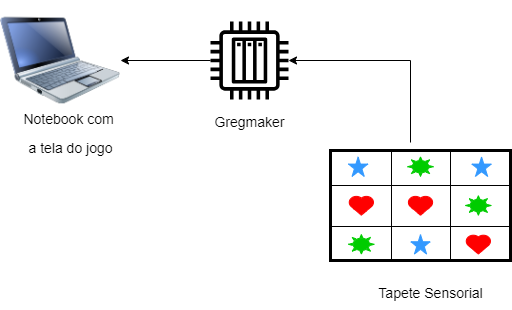

The diagram above was exported from draw.io. Its source (the exported page's mxGraphModel, read from the mxfile embedded in the PNG):
<mxGraphModel dx="1246" dy="412" grid="1" gridSize="10" guides="1" tooltips="1" connect="1" arrows="1" fold="1" page="1" pageScale="1" pageWidth="827" pageHeight="1169" math="0" shadow="0">
  <root>
    <mxCell id="0" />
    <mxCell id="1" parent="0" />
    <mxCell id="4I1bNSrH7GTCOew8mKoZ-1" value="" style="image;html=1;image=img/lib/clip_art/computers/Netbook_128x128.png" vertex="1" parent="1">
      <mxGeometry x="120" y="100" width="120" height="120" as="geometry" />
    </mxCell>
    <mxCell id="4I1bNSrH7GTCOew8mKoZ-42" style="edgeStyle=orthogonalEdgeStyle;rounded=0;orthogonalLoop=1;jettySize=auto;html=1;" edge="1" parent="1" source="4I1bNSrH7GTCOew8mKoZ-6" target="4I1bNSrH7GTCOew8mKoZ-1">
      <mxGeometry relative="1" as="geometry" />
    </mxCell>
    <mxCell id="4I1bNSrH7GTCOew8mKoZ-6" value="" style="sketch=0;outlineConnect=0;dashed=0;verticalLabelPosition=bottom;verticalAlign=top;align=center;html=1;fontSize=12;fontStyle=0;aspect=fixed;pointerEvents=1;shape=mxgraph.aws4.iot_thing_plc;fillColor=#000000;" vertex="1" parent="1">
      <mxGeometry x="330" y="121" width="78" height="78" as="geometry" />
    </mxCell>
    <mxCell id="4I1bNSrH7GTCOew8mKoZ-38" value="" style="group" vertex="1" connectable="0" parent="1">
      <mxGeometry x="450" y="250" width="180" height="110" as="geometry" />
    </mxCell>
    <mxCell id="4I1bNSrH7GTCOew8mKoZ-7" value="" style="childLayout=tableLayout;recursiveResize=0;shadow=0;fillColor=none;strokeWidth=3;perimeterSpacing=8;" vertex="1" parent="4I1bNSrH7GTCOew8mKoZ-38">
      <mxGeometry width="180" height="110" as="geometry" />
    </mxCell>
    <mxCell id="4I1bNSrH7GTCOew8mKoZ-8" value="" style="shape=tableRow;horizontal=0;startSize=0;swimlaneHead=0;swimlaneBody=0;top=0;left=0;bottom=0;right=0;dropTarget=0;collapsible=0;recursiveResize=0;expand=0;fontStyle=0;fillColor=none;strokeColor=inherit;" vertex="1" parent="4I1bNSrH7GTCOew8mKoZ-7">
      <mxGeometry width="180" height="35" as="geometry" />
    </mxCell>
    <mxCell id="4I1bNSrH7GTCOew8mKoZ-9" value="" style="connectable=0;recursiveResize=0;strokeColor=inherit;fillColor=none;align=center;whiteSpace=wrap;html=1;" vertex="1" parent="4I1bNSrH7GTCOew8mKoZ-8">
      <mxGeometry width="61" height="35" as="geometry">
        <mxRectangle width="61" height="35" as="alternateBounds" />
      </mxGeometry>
    </mxCell>
    <mxCell id="4I1bNSrH7GTCOew8mKoZ-10" value="" style="connectable=0;recursiveResize=0;strokeColor=inherit;fillColor=none;align=center;whiteSpace=wrap;html=1;" vertex="1" parent="4I1bNSrH7GTCOew8mKoZ-8">
      <mxGeometry x="61" width="59" height="35" as="geometry">
        <mxRectangle width="59" height="35" as="alternateBounds" />
      </mxGeometry>
    </mxCell>
    <mxCell id="4I1bNSrH7GTCOew8mKoZ-11" value="" style="connectable=0;recursiveResize=0;strokeColor=inherit;fillColor=none;align=center;whiteSpace=wrap;html=1;" vertex="1" parent="4I1bNSrH7GTCOew8mKoZ-8">
      <mxGeometry x="120" width="60" height="35" as="geometry">
        <mxRectangle width="60" height="35" as="alternateBounds" />
      </mxGeometry>
    </mxCell>
    <mxCell id="4I1bNSrH7GTCOew8mKoZ-12" style="shape=tableRow;horizontal=0;startSize=0;swimlaneHead=0;swimlaneBody=0;top=0;left=0;bottom=0;right=0;dropTarget=0;collapsible=0;recursiveResize=0;expand=0;fontStyle=0;fillColor=none;strokeColor=inherit;" vertex="1" parent="4I1bNSrH7GTCOew8mKoZ-7">
      <mxGeometry y="35" width="180" height="41" as="geometry" />
    </mxCell>
    <mxCell id="4I1bNSrH7GTCOew8mKoZ-13" value="" style="connectable=0;recursiveResize=0;strokeColor=inherit;fillColor=none;align=center;whiteSpace=wrap;html=1;" vertex="1" parent="4I1bNSrH7GTCOew8mKoZ-12">
      <mxGeometry width="61" height="41" as="geometry">
        <mxRectangle width="61" height="41" as="alternateBounds" />
      </mxGeometry>
    </mxCell>
    <mxCell id="4I1bNSrH7GTCOew8mKoZ-14" value="" style="connectable=0;recursiveResize=0;strokeColor=inherit;fillColor=none;align=center;whiteSpace=wrap;html=1;" vertex="1" parent="4I1bNSrH7GTCOew8mKoZ-12">
      <mxGeometry x="61" width="59" height="41" as="geometry">
        <mxRectangle width="59" height="41" as="alternateBounds" />
      </mxGeometry>
    </mxCell>
    <mxCell id="4I1bNSrH7GTCOew8mKoZ-15" value="" style="connectable=0;recursiveResize=0;strokeColor=inherit;fillColor=none;align=center;whiteSpace=wrap;html=1;" vertex="1" parent="4I1bNSrH7GTCOew8mKoZ-12">
      <mxGeometry x="120" width="60" height="41" as="geometry">
        <mxRectangle width="60" height="41" as="alternateBounds" />
      </mxGeometry>
    </mxCell>
    <mxCell id="4I1bNSrH7GTCOew8mKoZ-16" style="shape=tableRow;horizontal=0;startSize=0;swimlaneHead=0;swimlaneBody=0;top=0;left=0;bottom=0;right=0;dropTarget=0;collapsible=0;recursiveResize=0;expand=0;fontStyle=0;fillColor=none;strokeColor=inherit;" vertex="1" parent="4I1bNSrH7GTCOew8mKoZ-7">
      <mxGeometry y="76" width="180" height="34" as="geometry" />
    </mxCell>
    <mxCell id="4I1bNSrH7GTCOew8mKoZ-17" value="" style="connectable=0;recursiveResize=0;strokeColor=inherit;fillColor=none;align=center;whiteSpace=wrap;html=1;" vertex="1" parent="4I1bNSrH7GTCOew8mKoZ-16">
      <mxGeometry width="61" height="34" as="geometry">
        <mxRectangle width="61" height="34" as="alternateBounds" />
      </mxGeometry>
    </mxCell>
    <mxCell id="4I1bNSrH7GTCOew8mKoZ-18" value="" style="connectable=0;recursiveResize=0;strokeColor=inherit;fillColor=none;align=center;whiteSpace=wrap;html=1;" vertex="1" parent="4I1bNSrH7GTCOew8mKoZ-16">
      <mxGeometry x="61" width="59" height="34" as="geometry">
        <mxRectangle width="59" height="34" as="alternateBounds" />
      </mxGeometry>
    </mxCell>
    <mxCell id="4I1bNSrH7GTCOew8mKoZ-19" value="" style="connectable=0;recursiveResize=0;strokeColor=inherit;fillColor=none;align=center;whiteSpace=wrap;html=1;" vertex="1" parent="4I1bNSrH7GTCOew8mKoZ-16">
      <mxGeometry x="120" width="60" height="34" as="geometry">
        <mxRectangle width="60" height="34" as="alternateBounds" />
      </mxGeometry>
    </mxCell>
    <mxCell id="4I1bNSrH7GTCOew8mKoZ-20" value="" style="verticalLabelPosition=bottom;verticalAlign=top;html=1;shape=mxgraph.basic.star;fillColor=#3399FF;strokeColor=#3399FF;" vertex="1" parent="4I1bNSrH7GTCOew8mKoZ-38">
      <mxGeometry x="18" y="6.470588235294116" width="19.285714285714285" height="19.411764705882348" as="geometry" />
    </mxCell>
    <mxCell id="4I1bNSrH7GTCOew8mKoZ-27" value="" style="verticalLabelPosition=bottom;verticalAlign=top;html=1;shape=mxgraph.basic.star;strokeColor=#3399FF;fillColor=#3399FF;" vertex="1" parent="4I1bNSrH7GTCOew8mKoZ-38">
      <mxGeometry x="141.42857142857142" y="6.470588235294116" width="19.285714285714285" height="19.411764705882348" as="geometry" />
    </mxCell>
    <mxCell id="4I1bNSrH7GTCOew8mKoZ-28" value="" style="verticalLabelPosition=bottom;verticalAlign=top;html=1;shape=mxgraph.basic.star;strokeColor=#3399FF;fillColor=#3399FF;" vertex="1" parent="4I1bNSrH7GTCOew8mKoZ-38">
      <mxGeometry x="80.35714285714286" y="84.11764705882351" width="19.285714285714285" height="19.411764705882348" as="geometry" />
    </mxCell>
    <mxCell id="4I1bNSrH7GTCOew8mKoZ-29" value="" style="verticalLabelPosition=bottom;verticalAlign=top;html=1;shape=mxgraph.basic.sun;strokeColor=#00CC00;fillColor=#00CC00;" vertex="1" parent="4I1bNSrH7GTCOew8mKoZ-38">
      <mxGeometry x="77.14285714285714" y="6.470588235294116" width="25.714285714285715" height="19.411764705882348" as="geometry" />
    </mxCell>
    <mxCell id="4I1bNSrH7GTCOew8mKoZ-30" value="" style="verticalLabelPosition=bottom;verticalAlign=top;html=1;shape=mxgraph.basic.sun;strokeColor=#00CC00;fillColor=#00CC00;" vertex="1" parent="4I1bNSrH7GTCOew8mKoZ-38">
      <mxGeometry x="135" y="45.29411764705882" width="25.714285714285715" height="19.411764705882348" as="geometry" />
    </mxCell>
    <mxCell id="4I1bNSrH7GTCOew8mKoZ-32" value="" style="verticalLabelPosition=bottom;verticalAlign=top;html=1;shape=mxgraph.basic.sun;fillColor=#00CC00;strokeColor=#00CC00;" vertex="1" parent="4I1bNSrH7GTCOew8mKoZ-38">
      <mxGeometry x="18" y="84.11764705882351" width="25.714285714285715" height="19.411764705882348" as="geometry" />
    </mxCell>
    <mxCell id="4I1bNSrH7GTCOew8mKoZ-34" value="" style="verticalLabelPosition=bottom;verticalAlign=top;html=1;shape=mxgraph.basic.heart;fillColor=#FF0000;strokeColor=#FF0000;" vertex="1" parent="4I1bNSrH7GTCOew8mKoZ-38">
      <mxGeometry x="77.14285714285714" y="45.29411764705882" width="25.714285714285715" height="19.411764705882348" as="geometry" />
    </mxCell>
    <mxCell id="4I1bNSrH7GTCOew8mKoZ-36" value="" style="verticalLabelPosition=bottom;verticalAlign=top;html=1;shape=mxgraph.basic.heart;strokeColor=#FF0000;fillColor=#FF0000;" vertex="1" parent="4I1bNSrH7GTCOew8mKoZ-38">
      <mxGeometry x="18" y="45.29411764705882" width="25.714285714285715" height="19.411764705882348" as="geometry" />
    </mxCell>
    <mxCell id="4I1bNSrH7GTCOew8mKoZ-37" value="" style="verticalLabelPosition=bottom;verticalAlign=top;html=1;shape=mxgraph.basic.heart;strokeColor=#FF0000;fillColor=#FF0000;" vertex="1" parent="4I1bNSrH7GTCOew8mKoZ-38">
      <mxGeometry x="135" y="84.11764705882351" width="25.714285714285715" height="19.411764705882348" as="geometry" />
    </mxCell>
    <mxCell id="4I1bNSrH7GTCOew8mKoZ-41" style="edgeStyle=orthogonalEdgeStyle;rounded=0;orthogonalLoop=1;jettySize=auto;html=1;" edge="1" parent="1" source="4I1bNSrH7GTCOew8mKoZ-7" target="4I1bNSrH7GTCOew8mKoZ-6">
      <mxGeometry relative="1" as="geometry">
        <Array as="points">
          <mxPoint x="530" y="160" />
        </Array>
      </mxGeometry>
    </mxCell>
    <mxCell id="4I1bNSrH7GTCOew8mKoZ-44" value="&lt;font style=&quot;font-size: 14px; font-weight: normal;&quot;&gt;Gregmaker&lt;/font&gt;" style="text;strokeColor=none;fillColor=none;html=1;fontSize=24;fontStyle=1;verticalAlign=middle;align=center;" vertex="1" parent="1">
      <mxGeometry x="309" y="199" width="120" height="40" as="geometry" />
    </mxCell>
    <mxCell id="4I1bNSrH7GTCOew8mKoZ-45" value="&lt;span style=&quot;background-color: initial; font-size: 14px; font-weight: normal;&quot;&gt;Notebook com&amp;nbsp;&lt;/span&gt;&lt;br&gt;&lt;div style=&quot;&quot;&gt;&lt;font style=&quot;font-size: 14px; font-weight: normal;&quot;&gt;a tela do jogo&lt;/font&gt;&lt;/div&gt;" style="text;strokeColor=none;fillColor=none;html=1;fontSize=24;fontStyle=1;verticalAlign=middle;align=center;" vertex="1" parent="1">
      <mxGeometry x="130" y="210" width="120" height="40" as="geometry" />
    </mxCell>
    <mxCell id="4I1bNSrH7GTCOew8mKoZ-46" value="&lt;font style=&quot;font-size: 14px; font-weight: normal;&quot;&gt;Tapete Sensorial&lt;/font&gt;" style="text;strokeColor=none;fillColor=none;html=1;fontSize=24;fontStyle=1;verticalAlign=middle;align=center;" vertex="1" parent="1">
      <mxGeometry x="490" y="370" width="120" height="40" as="geometry" />
    </mxCell>
  </root>
</mxGraphModel>